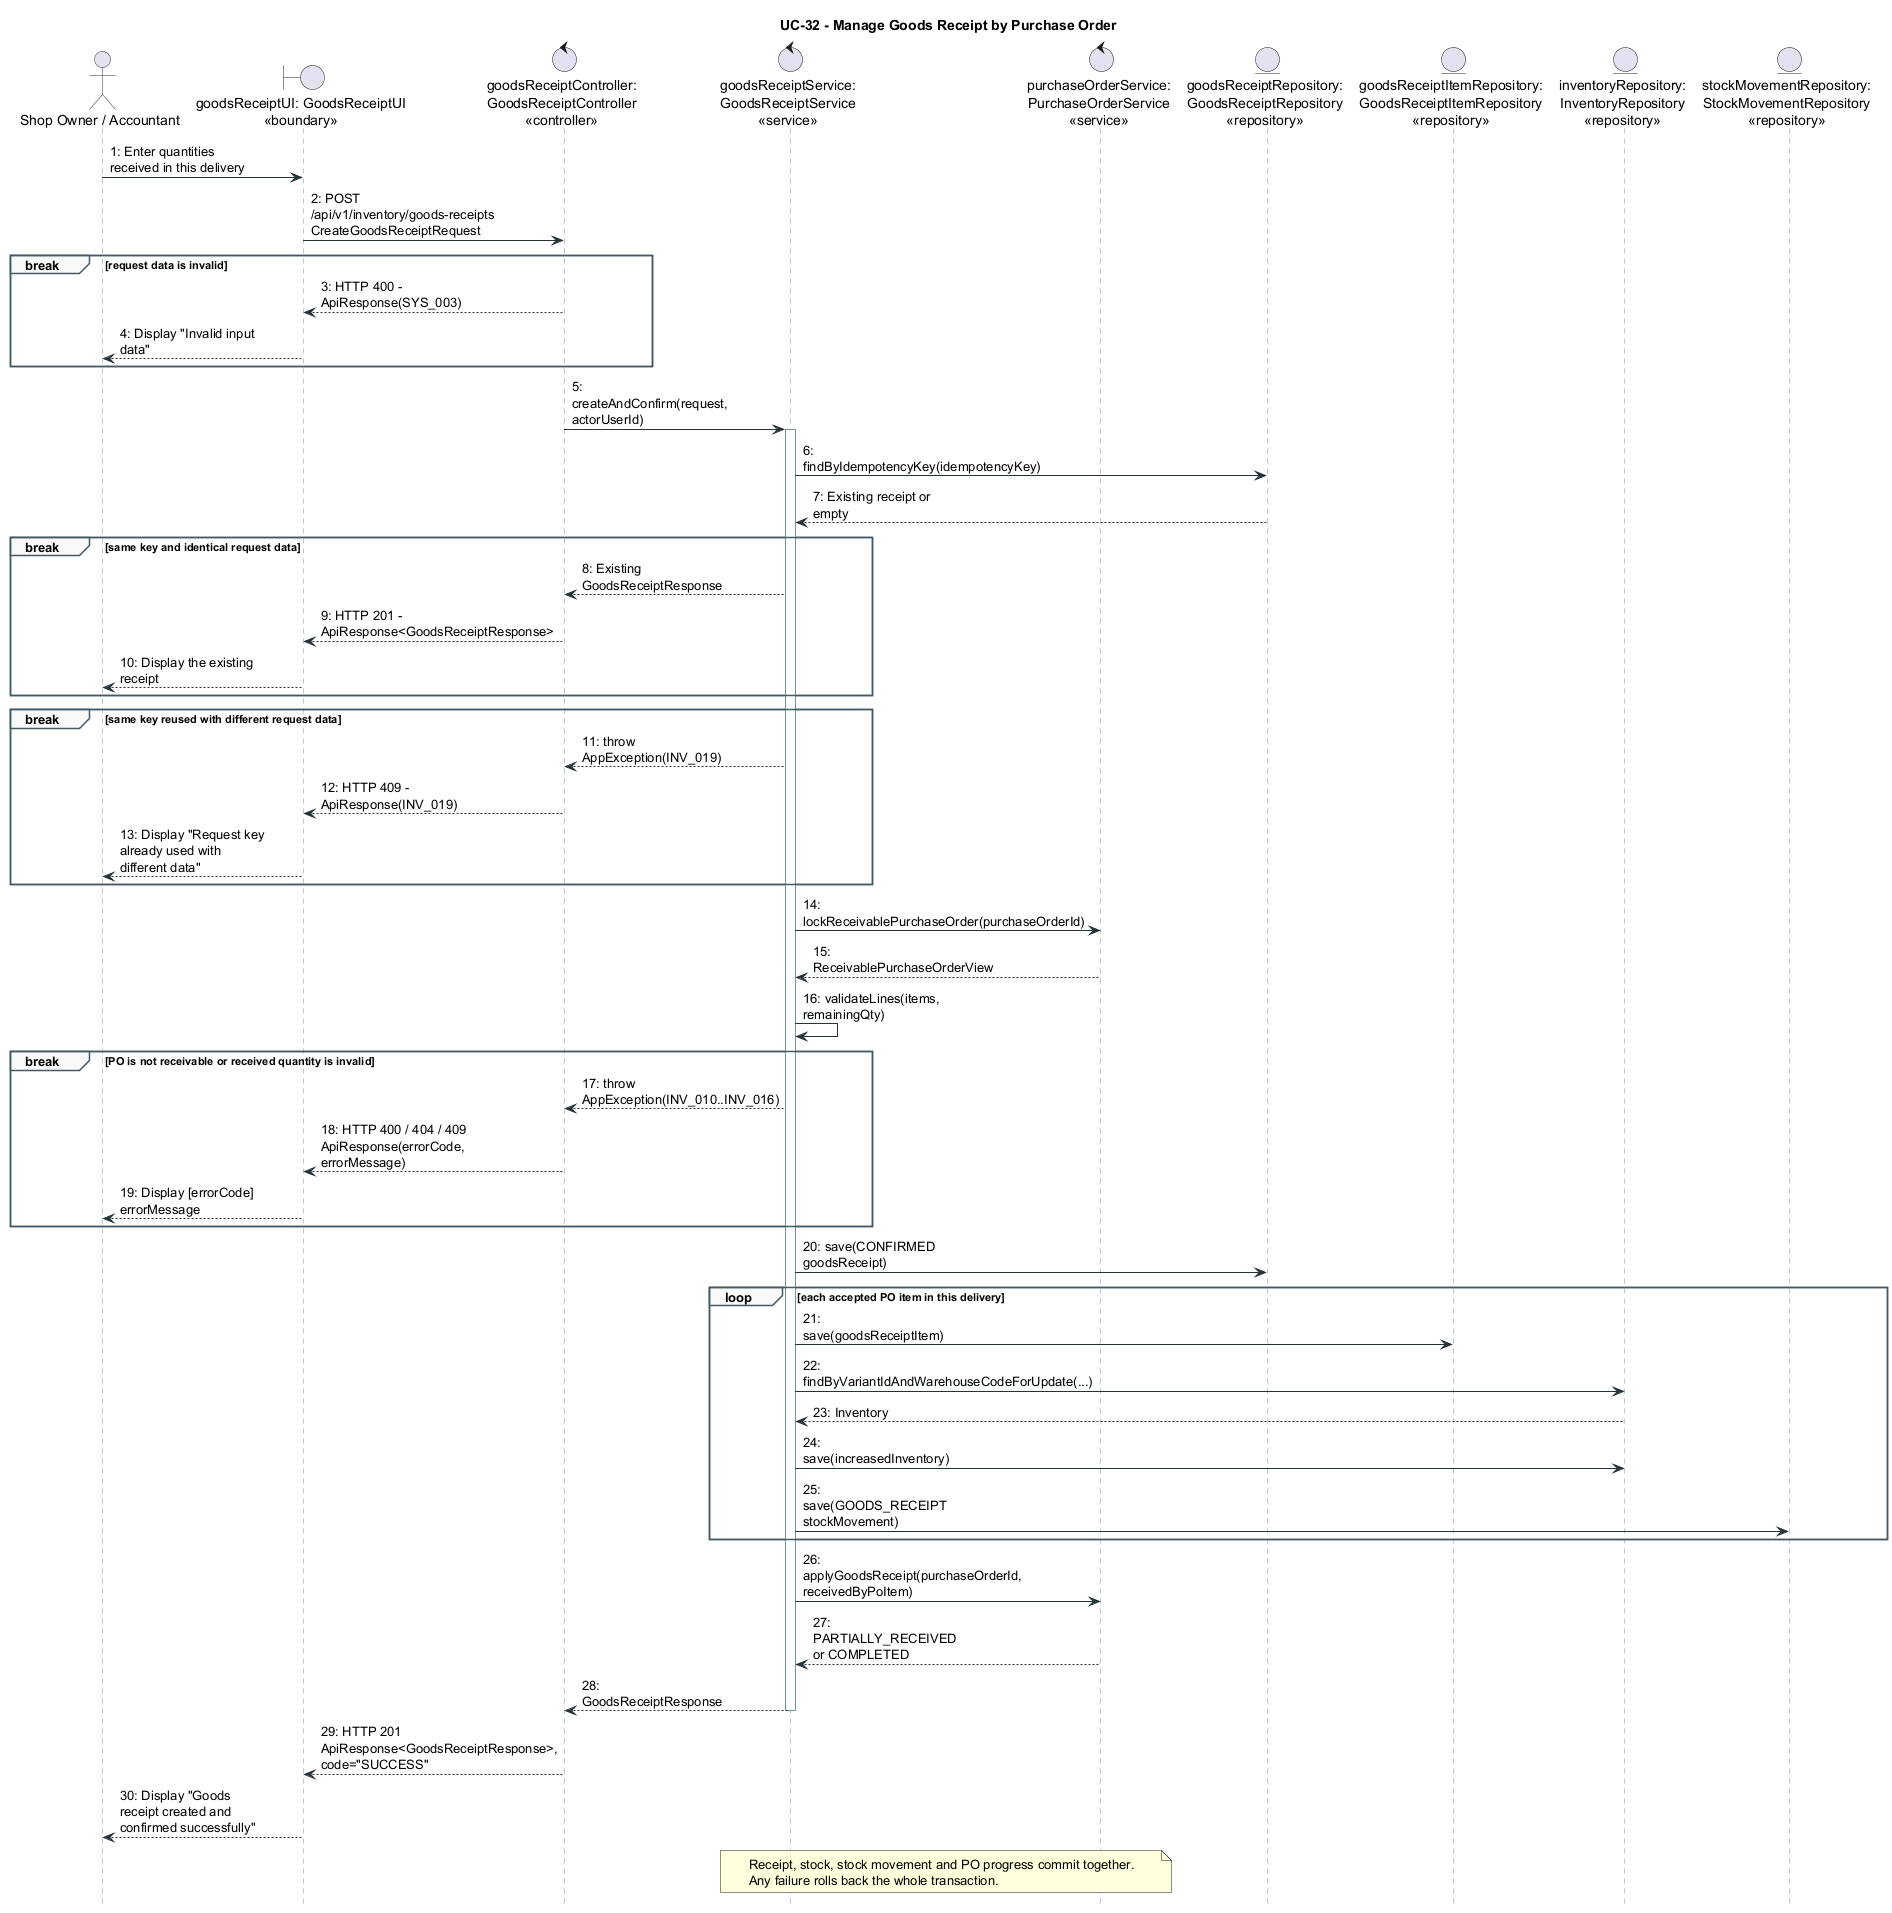

The diagram above was rendered by PlantUML. Its source (embedded in the PNG):
@startuml UC32_Manage_Goods_Receipt_Sequence
title UC-32 - Manage Goods Receipt by Purchase Order

hide footbox
skinparam ParticipantPadding 10
skinparam BoxPadding 6
skinparam maxMessageSize 150
skinparam sequence {
    ArrowColor #263238
    ActorBorderColor #263238
    LifeLineBorderColor #78909C
    ParticipantBorderColor #1565C0
    ParticipantBackgroundColor #E3F2FD
    GroupBorderColor #455A64
    GroupBackgroundColor #FAFAFA
}

actor "Shop Owner / Accountant" as Staff
boundary "goodsReceiptUI: GoodsReceiptUI\n<<boundary>>" as UI
control "goodsReceiptController:\nGoodsReceiptController\n<<controller>>" as Ctrl
control "goodsReceiptService:\nGoodsReceiptService\n<<service>>" as GR
control "purchaseOrderService:\nPurchaseOrderService\n<<service>>" as PO
entity "goodsReceiptRepository:\nGoodsReceiptRepository\n<<repository>>" as GRRepo
entity "goodsReceiptItemRepository:\nGoodsReceiptItemRepository\n<<repository>>" as ItemRepo
entity "inventoryRepository:\nInventoryRepository\n<<repository>>" as InvRepo
entity "stockMovementRepository:\nStockMovementRepository\n<<repository>>" as MoveRepo

Staff -> UI: 1: Enter quantities received in this delivery
UI -> Ctrl: 2: POST /api/v1/inventory/goods-receipts\nCreateGoodsReceiptRequest

break request data is invalid
    Ctrl --> UI: 3: HTTP 400 - ApiResponse(SYS_003)
    UI --> Staff: 4: Display "Invalid input data"
end

Ctrl -> GR: 5: createAndConfirm(request, actorUserId)
activate GR
GR -> GRRepo: 6: findByIdempotencyKey(idempotencyKey)
GRRepo --> GR: 7: Existing receipt or empty

break same key and identical request data
    GR --> Ctrl: 8: Existing GoodsReceiptResponse
    Ctrl --> UI: 9: HTTP 201 - ApiResponse<GoodsReceiptResponse>
    UI --> Staff: 10: Display the existing receipt
end

break same key reused with different request data
    GR --> Ctrl: 11: throw AppException(INV_019)
    Ctrl --> UI: 12: HTTP 409 - ApiResponse(INV_019)
    UI --> Staff: 13: Display "Request key already used with different data"
end

GR -> PO: 14: lockReceivablePurchaseOrder(purchaseOrderId)
PO --> GR: 15: ReceivablePurchaseOrderView
GR -> GR: 16: validateLines(items, remainingQty)

break PO is not receivable or received quantity is invalid
    GR --> Ctrl: 17: throw AppException(INV_010..INV_016)
    Ctrl --> UI: 18: HTTP 400 / 404 / 409\nApiResponse(errorCode, errorMessage)
    UI --> Staff: 19: Display [errorCode] errorMessage
end

GR -> GRRepo: 20: save(CONFIRMED goodsReceipt)

loop each accepted PO item in this delivery
    GR -> ItemRepo: 21: save(goodsReceiptItem)
    GR -> InvRepo: 22: findByVariantIdAndWarehouseCodeForUpdate(...)
    InvRepo --> GR: 23: Inventory
    GR -> InvRepo: 24: save(increasedInventory)
    GR -> MoveRepo: 25: save(GOODS_RECEIPT stockMovement)
end

GR -> PO: 26: applyGoodsReceipt(purchaseOrderId, receivedByPoItem)
PO --> GR: 27: PARTIALLY_RECEIVED or COMPLETED
GR --> Ctrl: 28: GoodsReceiptResponse
deactivate GR
Ctrl --> UI: 29: HTTP 201\nApiResponse<GoodsReceiptResponse>, code="SUCCESS"
UI --> Staff: 30: Display "Goods receipt created and confirmed successfully"

note over GR,PO
  Receipt, stock, stock movement and PO progress commit together.
  Any failure rolls back the whole transaction.
end note

@enduml